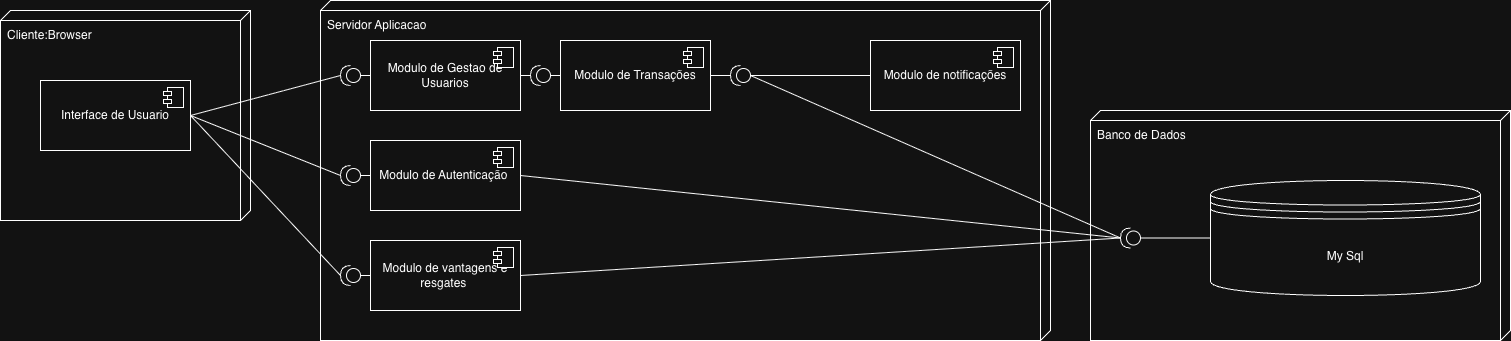

The diagram above was exported from draw.io. Its source (the exported page's mxGraphModel, read from the mxfile embedded in the PNG):
<mxGraphModel dx="1720" dy="1171" grid="1" gridSize="10" guides="1" tooltips="1" connect="1" arrows="1" fold="1" page="1" pageScale="1" pageWidth="850" pageHeight="1100" math="0" shadow="0">
  <root>
    <mxCell id="0" />
    <mxCell id="1" parent="0" />
    <mxCell id="R24HaX8q3yXYnFfFhM6w-3" value="Cliente:Browser" style="verticalAlign=top;align=left;shape=cube;size=10;direction=south;fontStyle=0;html=1;boundedLbl=1;spacingLeft=5;whiteSpace=wrap;" parent="1" vertex="1">
      <mxGeometry x="120" y="90" width="250" height="210" as="geometry" />
    </mxCell>
    <mxCell id="R24HaX8q3yXYnFfFhM6w-5" value="Interface de Usuario" style="html=1;dropTarget=0;whiteSpace=wrap;" parent="1" vertex="1">
      <mxGeometry x="160" y="160" width="150" height="70" as="geometry" />
    </mxCell>
    <mxCell id="R24HaX8q3yXYnFfFhM6w-6" value="" style="shape=module;jettyWidth=8;jettyHeight=4;" parent="R24HaX8q3yXYnFfFhM6w-5" vertex="1">
      <mxGeometry x="1" width="20" height="20" relative="1" as="geometry">
        <mxPoint x="-27" y="7" as="offset" />
      </mxGeometry>
    </mxCell>
    <mxCell id="R24HaX8q3yXYnFfFhM6w-9" value="Servidor Aplicacao" style="verticalAlign=top;align=left;shape=cube;size=10;direction=south;fontStyle=0;html=1;boundedLbl=1;spacingLeft=5;whiteSpace=wrap;" parent="1" vertex="1">
      <mxGeometry x="440" y="80" width="730" height="340" as="geometry" />
    </mxCell>
    <mxCell id="R24HaX8q3yXYnFfFhM6w-10" value="Modulo de Gestao de Usuarios" style="html=1;dropTarget=0;whiteSpace=wrap;" parent="1" vertex="1">
      <mxGeometry x="490" y="120" width="150" height="70" as="geometry" />
    </mxCell>
    <mxCell id="R24HaX8q3yXYnFfFhM6w-11" value="" style="shape=module;jettyWidth=8;jettyHeight=4;" parent="R24HaX8q3yXYnFfFhM6w-10" vertex="1">
      <mxGeometry x="1" width="20" height="20" relative="1" as="geometry">
        <mxPoint x="-27" y="7" as="offset" />
      </mxGeometry>
    </mxCell>
    <mxCell id="R24HaX8q3yXYnFfFhM6w-13" value="Modulo de Autenticação&amp;nbsp;" style="html=1;dropTarget=0;whiteSpace=wrap;" parent="1" vertex="1">
      <mxGeometry x="490" y="220" width="150" height="70" as="geometry" />
    </mxCell>
    <mxCell id="R24HaX8q3yXYnFfFhM6w-14" value="" style="shape=module;jettyWidth=8;jettyHeight=4;" parent="R24HaX8q3yXYnFfFhM6w-13" vertex="1">
      <mxGeometry x="1" width="20" height="20" relative="1" as="geometry">
        <mxPoint x="-27" y="7" as="offset" />
      </mxGeometry>
    </mxCell>
    <mxCell id="R24HaX8q3yXYnFfFhM6w-15" value="Modulo de vantagens e resgates&amp;nbsp;" style="html=1;dropTarget=0;whiteSpace=wrap;" parent="1" vertex="1">
      <mxGeometry x="490" y="320" width="150" height="70" as="geometry" />
    </mxCell>
    <mxCell id="R24HaX8q3yXYnFfFhM6w-16" value="" style="shape=module;jettyWidth=8;jettyHeight=4;" parent="R24HaX8q3yXYnFfFhM6w-15" vertex="1">
      <mxGeometry x="1" width="20" height="20" relative="1" as="geometry">
        <mxPoint x="-27" y="7" as="offset" />
      </mxGeometry>
    </mxCell>
    <mxCell id="R24HaX8q3yXYnFfFhM6w-23" value="Banco de Dados" style="verticalAlign=top;align=left;shape=cube;size=10;direction=south;fontStyle=0;html=1;boundedLbl=1;spacingLeft=5;whiteSpace=wrap;" parent="1" vertex="1">
      <mxGeometry x="1210" y="190" width="420" height="230" as="geometry" />
    </mxCell>
    <mxCell id="R24HaX8q3yXYnFfFhM6w-40" value="" style="shape=providedRequiredInterface;html=1;verticalLabelPosition=bottom;sketch=0;rotation=-180;" parent="1" vertex="1">
      <mxGeometry x="460" y="345" width="20" height="20" as="geometry" />
    </mxCell>
    <mxCell id="R24HaX8q3yXYnFfFhM6w-41" value="" style="shape=providedRequiredInterface;html=1;verticalLabelPosition=bottom;sketch=0;rotation=-180;" parent="1" vertex="1">
      <mxGeometry x="460" y="245" width="20" height="20" as="geometry" />
    </mxCell>
    <mxCell id="R24HaX8q3yXYnFfFhM6w-42" value="" style="shape=providedRequiredInterface;html=1;verticalLabelPosition=bottom;sketch=0;rotation=-180;" parent="1" vertex="1">
      <mxGeometry x="460" y="145" width="20" height="20" as="geometry" />
    </mxCell>
    <mxCell id="R24HaX8q3yXYnFfFhM6w-45" value="" style="shape=providedRequiredInterface;html=1;verticalLabelPosition=bottom;sketch=0;rotation=-180;" parent="1" vertex="1">
      <mxGeometry x="1240" y="307.5" width="20" height="20" as="geometry" />
    </mxCell>
    <mxCell id="R24HaX8q3yXYnFfFhM6w-49" value="" style="endArrow=none;html=1;rounded=0;exitX=1;exitY=0.5;exitDx=0;exitDy=0;entryX=1;entryY=0.5;entryDx=0;entryDy=0;entryPerimeter=0;" parent="1" source="R24HaX8q3yXYnFfFhM6w-15" target="R24HaX8q3yXYnFfFhM6w-45" edge="1">
      <mxGeometry width="50" height="50" relative="1" as="geometry">
        <mxPoint x="740" y="465" as="sourcePoint" />
        <mxPoint x="950" y="260" as="targetPoint" />
      </mxGeometry>
    </mxCell>
    <mxCell id="R24HaX8q3yXYnFfFhM6w-50" value="" style="endArrow=none;html=1;rounded=0;exitX=1;exitY=0.5;exitDx=0;exitDy=0;entryX=1;entryY=0.5;entryDx=0;entryDy=0;entryPerimeter=0;" parent="1" source="R24HaX8q3yXYnFfFhM6w-13" target="R24HaX8q3yXYnFfFhM6w-45" edge="1">
      <mxGeometry width="50" height="50" relative="1" as="geometry">
        <mxPoint x="740" y="365" as="sourcePoint" />
        <mxPoint x="960" y="265" as="targetPoint" />
      </mxGeometry>
    </mxCell>
    <mxCell id="R24HaX8q3yXYnFfFhM6w-51" value="" style="endArrow=none;html=1;rounded=0;exitX=1;exitY=0.5;exitDx=0;exitDy=0;" parent="1" source="R24HaX8q3yXYnFfFhM6w-10" edge="1">
      <mxGeometry width="50" height="50" relative="1" as="geometry">
        <mxPoint x="740" y="265" as="sourcePoint" />
        <mxPoint x="650" y="155" as="targetPoint" />
      </mxGeometry>
    </mxCell>
    <mxCell id="R24HaX8q3yXYnFfFhM6w-52" value="" style="endArrow=none;html=1;rounded=0;entryX=0;entryY=0.5;entryDx=0;entryDy=0;exitX=0;exitY=0.5;exitDx=0;exitDy=0;exitPerimeter=0;" parent="1" source="R24HaX8q3yXYnFfFhM6w-45" target="mKq0qNLwDwszfxAcHJG0-1" edge="1">
      <mxGeometry width="50" height="50" relative="1" as="geometry">
        <mxPoint x="740" y="165" as="sourcePoint" />
        <mxPoint x="990" y="255" as="targetPoint" />
      </mxGeometry>
    </mxCell>
    <mxCell id="R24HaX8q3yXYnFfFhM6w-61" value="" style="endArrow=none;html=1;rounded=0;exitX=0;exitY=0.5;exitDx=0;exitDy=0;exitPerimeter=0;entryX=0;entryY=0.5;entryDx=0;entryDy=0;" parent="1" source="R24HaX8q3yXYnFfFhM6w-40" target="R24HaX8q3yXYnFfFhM6w-15" edge="1">
      <mxGeometry width="50" height="50" relative="1" as="geometry">
        <mxPoint x="560" y="465" as="sourcePoint" />
        <mxPoint x="590" y="465" as="targetPoint" />
      </mxGeometry>
    </mxCell>
    <mxCell id="R24HaX8q3yXYnFfFhM6w-62" value="" style="endArrow=none;html=1;rounded=0;exitX=0;exitY=0.5;exitDx=0;exitDy=0;exitPerimeter=0;entryX=0;entryY=0.5;entryDx=0;entryDy=0;" parent="1" source="R24HaX8q3yXYnFfFhM6w-41" target="R24HaX8q3yXYnFfFhM6w-13" edge="1">
      <mxGeometry width="50" height="50" relative="1" as="geometry">
        <mxPoint x="560" y="365" as="sourcePoint" />
        <mxPoint x="590" y="365" as="targetPoint" />
      </mxGeometry>
    </mxCell>
    <mxCell id="R24HaX8q3yXYnFfFhM6w-63" value="" style="endArrow=none;html=1;rounded=0;exitX=0;exitY=0.5;exitDx=0;exitDy=0;exitPerimeter=0;entryX=0;entryY=0.5;entryDx=0;entryDy=0;" parent="1" source="R24HaX8q3yXYnFfFhM6w-42" target="R24HaX8q3yXYnFfFhM6w-10" edge="1">
      <mxGeometry width="50" height="50" relative="1" as="geometry">
        <mxPoint x="560" y="265" as="sourcePoint" />
        <mxPoint x="590" y="265" as="targetPoint" />
      </mxGeometry>
    </mxCell>
    <mxCell id="R24HaX8q3yXYnFfFhM6w-64" value="" style="endArrow=none;html=1;rounded=0;exitX=1;exitY=0.5;exitDx=0;exitDy=0;entryX=1;entryY=0.5;entryDx=0;entryDy=0;entryPerimeter=0;" parent="1" source="R24HaX8q3yXYnFfFhM6w-5" target="R24HaX8q3yXYnFfFhM6w-42" edge="1">
      <mxGeometry width="50" height="50" relative="1" as="geometry">
        <mxPoint x="560" y="165" as="sourcePoint" />
        <mxPoint x="590" y="165" as="targetPoint" />
      </mxGeometry>
    </mxCell>
    <mxCell id="R24HaX8q3yXYnFfFhM6w-65" value="" style="endArrow=none;html=1;rounded=0;exitX=1;exitY=0.5;exitDx=0;exitDy=0;entryX=1;entryY=0.5;entryDx=0;entryDy=0;entryPerimeter=0;" parent="1" source="R24HaX8q3yXYnFfFhM6w-5" target="R24HaX8q3yXYnFfFhM6w-41" edge="1">
      <mxGeometry width="50" height="50" relative="1" as="geometry">
        <mxPoint x="320" y="205" as="sourcePoint" />
        <mxPoint x="540" y="165" as="targetPoint" />
      </mxGeometry>
    </mxCell>
    <mxCell id="R24HaX8q3yXYnFfFhM6w-66" value="" style="endArrow=none;html=1;rounded=0;exitX=1;exitY=0.5;exitDx=0;exitDy=0;entryX=1;entryY=0.5;entryDx=0;entryDy=0;entryPerimeter=0;" parent="1" source="R24HaX8q3yXYnFfFhM6w-5" target="R24HaX8q3yXYnFfFhM6w-40" edge="1">
      <mxGeometry width="50" height="50" relative="1" as="geometry">
        <mxPoint x="320" y="205" as="sourcePoint" />
        <mxPoint x="540" y="265" as="targetPoint" />
      </mxGeometry>
    </mxCell>
    <mxCell id="mKq0qNLwDwszfxAcHJG0-1" value="My Sql" style="shape=datastore;whiteSpace=wrap;html=1;" parent="1" vertex="1">
      <mxGeometry x="1330" y="260" width="270" height="115" as="geometry" />
    </mxCell>
    <mxCell id="mKq0qNLwDwszfxAcHJG0-6" value="Modulo de Transações" style="html=1;dropTarget=0;whiteSpace=wrap;" parent="1" vertex="1">
      <mxGeometry x="680" y="120" width="150" height="70" as="geometry" />
    </mxCell>
    <mxCell id="mKq0qNLwDwszfxAcHJG0-7" value="" style="shape=module;jettyWidth=8;jettyHeight=4;" parent="mKq0qNLwDwszfxAcHJG0-6" vertex="1">
      <mxGeometry x="1" width="20" height="20" relative="1" as="geometry">
        <mxPoint x="-27" y="7" as="offset" />
      </mxGeometry>
    </mxCell>
    <mxCell id="mKq0qNLwDwszfxAcHJG0-8" value="" style="shape=providedRequiredInterface;html=1;verticalLabelPosition=bottom;sketch=0;rotation=-180;" parent="1" vertex="1">
      <mxGeometry x="650" y="145" width="20" height="20" as="geometry" />
    </mxCell>
    <mxCell id="mKq0qNLwDwszfxAcHJG0-9" value="" style="endArrow=none;html=1;rounded=0;entryX=0;entryY=0.5;entryDx=0;entryDy=0;" parent="1" target="mKq0qNLwDwszfxAcHJG0-6" edge="1">
      <mxGeometry width="50" height="50" relative="1" as="geometry">
        <mxPoint x="670" y="155" as="sourcePoint" />
        <mxPoint x="660" y="165" as="targetPoint" />
      </mxGeometry>
    </mxCell>
    <mxCell id="mKq0qNLwDwszfxAcHJG0-10" value="Modulo de notificações" style="html=1;dropTarget=0;whiteSpace=wrap;" parent="1" vertex="1">
      <mxGeometry x="990" y="120" width="150" height="70" as="geometry" />
    </mxCell>
    <mxCell id="mKq0qNLwDwszfxAcHJG0-11" value="" style="shape=module;jettyWidth=8;jettyHeight=4;" parent="mKq0qNLwDwszfxAcHJG0-10" vertex="1">
      <mxGeometry x="1" width="20" height="20" relative="1" as="geometry">
        <mxPoint x="-27" y="7" as="offset" />
      </mxGeometry>
    </mxCell>
    <mxCell id="mKq0qNLwDwszfxAcHJG0-12" value="" style="shape=providedRequiredInterface;html=1;verticalLabelPosition=bottom;sketch=0;rotation=-180;" parent="1" vertex="1">
      <mxGeometry x="850" y="145" width="20" height="20" as="geometry" />
    </mxCell>
    <mxCell id="mKq0qNLwDwszfxAcHJG0-13" value="" style="endArrow=none;html=1;rounded=0;exitX=1;exitY=0.5;exitDx=0;exitDy=0;entryX=1;entryY=0.5;entryDx=0;entryDy=0;entryPerimeter=0;" parent="1" source="mKq0qNLwDwszfxAcHJG0-6" target="mKq0qNLwDwszfxAcHJG0-12" edge="1">
      <mxGeometry width="50" height="50" relative="1" as="geometry">
        <mxPoint x="490" y="265" as="sourcePoint" />
        <mxPoint x="500" y="265" as="targetPoint" />
      </mxGeometry>
    </mxCell>
    <mxCell id="mKq0qNLwDwszfxAcHJG0-14" value="" style="endArrow=none;html=1;rounded=0;entryX=0;entryY=0.5;entryDx=0;entryDy=0;" parent="1" target="mKq0qNLwDwszfxAcHJG0-10" edge="1">
      <mxGeometry width="50" height="50" relative="1" as="geometry">
        <mxPoint x="870" y="155" as="sourcePoint" />
        <mxPoint x="860" y="165" as="targetPoint" />
      </mxGeometry>
    </mxCell>
    <mxCell id="mKq0qNLwDwszfxAcHJG0-15" value="" style="endArrow=none;html=1;rounded=0;exitX=0;exitY=0.5;exitDx=0;exitDy=0;entryX=1;entryY=0.5;entryDx=0;entryDy=0;entryPerimeter=0;exitPerimeter=0;" parent="1" source="mKq0qNLwDwszfxAcHJG0-12" target="R24HaX8q3yXYnFfFhM6w-45" edge="1">
      <mxGeometry width="50" height="50" relative="1" as="geometry">
        <mxPoint x="840" y="165" as="sourcePoint" />
        <mxPoint x="860" y="165" as="targetPoint" />
      </mxGeometry>
    </mxCell>
  </root>
</mxGraphModel>